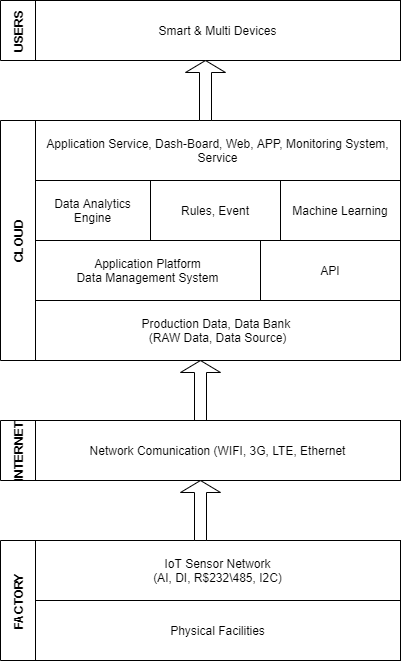

The diagram above was exported from draw.io. Its source (the exported page's mxGraphModel, read from the mxfile embedded in the PNG):
<mxGraphModel dx="887" dy="619" grid="1" gridSize="10" guides="1" tooltips="1" connect="1" arrows="1" fold="1" page="1" pageScale="1" pageWidth="850" pageHeight="1100" math="0" shadow="0">
  <root>
    <mxCell id="0" />
    <mxCell id="1" parent="0" />
    <mxCell id="24" value="USERS" style="swimlane;direction=east;startSize=35;horizontal=0;" vertex="1" parent="1">
      <mxGeometry x="240" y="120" width="400" height="60" as="geometry" />
    </mxCell>
    <mxCell id="26" value="Smart &amp;amp; Multi Devices" style="rounded=0;whiteSpace=wrap;html=1;" vertex="1" parent="24">
      <mxGeometry x="35" width="365" height="60" as="geometry" />
    </mxCell>
    <mxCell id="28" value="CLOUD" style="swimlane;direction=east;startSize=35;horizontal=0;" vertex="1" parent="1">
      <mxGeometry x="240" y="240" width="400" height="240" as="geometry" />
    </mxCell>
    <mxCell id="29" value="Application Service, Dash-Board, Web, APP, Monitoring System, Service" style="rounded=0;whiteSpace=wrap;html=1;" vertex="1" parent="28">
      <mxGeometry x="35" width="365" height="60" as="geometry" />
    </mxCell>
    <mxCell id="30" value="Data Analytics Engine" style="rounded=0;whiteSpace=wrap;html=1;" vertex="1" parent="28">
      <mxGeometry x="35" y="60" width="115" height="60" as="geometry" />
    </mxCell>
    <mxCell id="31" value="Rules, Event" style="rounded=0;whiteSpace=wrap;html=1;" vertex="1" parent="28">
      <mxGeometry x="150" y="60" width="130" height="60" as="geometry" />
    </mxCell>
    <mxCell id="32" value="Machine Learning" style="rounded=0;whiteSpace=wrap;html=1;" vertex="1" parent="28">
      <mxGeometry x="280" y="60" width="120" height="60" as="geometry" />
    </mxCell>
    <mxCell id="33" value="Application Platform&lt;br&gt;Data Management System" style="rounded=0;whiteSpace=wrap;html=1;" vertex="1" parent="28">
      <mxGeometry x="35" y="120" width="225" height="60" as="geometry" />
    </mxCell>
    <mxCell id="34" value="API" style="rounded=0;whiteSpace=wrap;html=1;" vertex="1" parent="28">
      <mxGeometry x="260" y="120" width="140" height="60" as="geometry" />
    </mxCell>
    <mxCell id="35" value="Production Data, Data Bank &lt;br&gt;(RAW Data, Data Source)" style="rounded=0;whiteSpace=wrap;html=1;" vertex="1" parent="28">
      <mxGeometry x="35" y="180" width="365" height="60" as="geometry" />
    </mxCell>
    <mxCell id="39" value="" style="shape=singleArrow;direction=north;whiteSpace=wrap;html=1;" vertex="1" parent="1">
      <mxGeometry x="425" y="180" width="40" height="60" as="geometry" />
    </mxCell>
    <mxCell id="40" value="" style="shape=singleArrow;direction=north;whiteSpace=wrap;html=1;" vertex="1" parent="1">
      <mxGeometry x="420" y="480" width="40" height="60" as="geometry" />
    </mxCell>
    <mxCell id="41" value="INTERNET" style="swimlane;direction=east;startSize=35;horizontal=0;" vertex="1" parent="1">
      <mxGeometry x="240" y="540" width="400" height="60" as="geometry" />
    </mxCell>
    <mxCell id="42" value="Network Comunication (WIFI, 3G, LTE, Ethernet" style="rounded=0;whiteSpace=wrap;html=1;" vertex="1" parent="41">
      <mxGeometry x="35" width="365" height="60" as="geometry" />
    </mxCell>
    <mxCell id="45" value="FACTORY" style="swimlane;direction=east;startSize=35;horizontal=0;" vertex="1" parent="1">
      <mxGeometry x="240" y="660" width="400" height="120" as="geometry" />
    </mxCell>
    <mxCell id="46" value="IoT Sensor Network&lt;br&gt;(AI, DI, R$232\485, I2C)" style="rounded=0;whiteSpace=wrap;html=1;" vertex="1" parent="45">
      <mxGeometry x="35" width="365" height="60" as="geometry" />
    </mxCell>
    <mxCell id="51" value="Physical Facilities" style="rounded=0;whiteSpace=wrap;html=1;" vertex="1" parent="45">
      <mxGeometry x="35" y="60" width="365" height="60" as="geometry" />
    </mxCell>
    <mxCell id="47" value="" style="shape=singleArrow;direction=north;whiteSpace=wrap;html=1;" vertex="1" parent="1">
      <mxGeometry x="420" y="600" width="40" height="60" as="geometry" />
    </mxCell>
  </root>
</mxGraphModel>